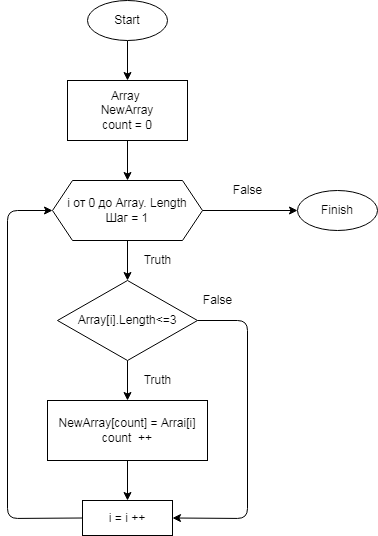

The diagram above was exported from draw.io. Its source (the exported page's mxGraphModel, read from the mxfile embedded in the PNG):
<mxGraphModel dx="842" dy="397" grid="1" gridSize="10" guides="1" tooltips="1" connect="1" arrows="1" fold="1" page="1" pageScale="1" pageWidth="827" pageHeight="1169" math="0" shadow="0">
  <root>
    <mxCell id="0" />
    <mxCell id="1" parent="0" />
    <mxCell id="9" value="" style="edgeStyle=none;html=1;" edge="1" parent="1" source="2" target="3">
      <mxGeometry relative="1" as="geometry" />
    </mxCell>
    <mxCell id="2" value="Start" style="ellipse;whiteSpace=wrap;html=1;" vertex="1" parent="1">
      <mxGeometry x="280" y="40" width="80" height="40" as="geometry" />
    </mxCell>
    <mxCell id="10" value="" style="edgeStyle=none;html=1;" edge="1" parent="1" source="3" target="4">
      <mxGeometry relative="1" as="geometry" />
    </mxCell>
    <mxCell id="3" value="Array &#10;NewArray&#10;count = 0" style="rounded=0;whiteSpace=wrap;html=1;" vertex="1" parent="1">
      <mxGeometry x="260" y="120" width="120" height="60" as="geometry" />
    </mxCell>
    <mxCell id="11" value="" style="edgeStyle=none;html=1;" edge="1" parent="1" source="4" target="5">
      <mxGeometry relative="1" as="geometry" />
    </mxCell>
    <mxCell id="17" value="" style="edgeStyle=none;html=1;" edge="1" parent="1" source="4" target="8">
      <mxGeometry relative="1" as="geometry" />
    </mxCell>
    <mxCell id="4" value="i от 0 до Array. Length&#10;Шаг = 1" style="shape=hexagon;perimeter=hexagonPerimeter2;whiteSpace=wrap;html=1;fixedSize=1;" vertex="1" parent="1">
      <mxGeometry x="245" y="220" width="150" height="60" as="geometry" />
    </mxCell>
    <mxCell id="12" value="" style="edgeStyle=none;html=1;" edge="1" parent="1" source="5" target="6">
      <mxGeometry relative="1" as="geometry" />
    </mxCell>
    <mxCell id="20" style="edgeStyle=none;html=1;exitX=1;exitY=0.5;exitDx=0;exitDy=0;entryX=1;entryY=0.5;entryDx=0;entryDy=0;" edge="1" parent="1" source="5" target="7">
      <mxGeometry relative="1" as="geometry">
        <Array as="points">
          <mxPoint x="440" y="360" />
          <mxPoint x="440" y="558" />
        </Array>
      </mxGeometry>
    </mxCell>
    <mxCell id="5" value="Array[i].Length&lt;=3" style="rhombus;whiteSpace=wrap;html=1;" vertex="1" parent="1">
      <mxGeometry x="250" y="320" width="140" height="80" as="geometry" />
    </mxCell>
    <mxCell id="24" value="" style="edgeStyle=none;html=1;" edge="1" parent="1" source="6" target="7">
      <mxGeometry relative="1" as="geometry" />
    </mxCell>
    <mxCell id="6" value="NewArray[count] = Arrai[i]&#10;count  ++" style="rounded=0;whiteSpace=wrap;html=1;" vertex="1" parent="1">
      <mxGeometry x="240" y="440" width="160" height="60" as="geometry" />
    </mxCell>
    <mxCell id="22" style="edgeStyle=none;html=1;exitX=0;exitY=0.5;exitDx=0;exitDy=0;entryX=0;entryY=0.5;entryDx=0;entryDy=0;" edge="1" parent="1" source="7" target="4">
      <mxGeometry relative="1" as="geometry">
        <Array as="points">
          <mxPoint x="200" y="558" />
          <mxPoint x="200" y="250" />
        </Array>
      </mxGeometry>
    </mxCell>
    <mxCell id="7" value="i = i ++" style="rounded=0;whiteSpace=wrap;html=1;" vertex="1" parent="1">
      <mxGeometry x="275" y="540" width="90" height="35" as="geometry" />
    </mxCell>
    <mxCell id="8" value="Finish" style="ellipse;whiteSpace=wrap;html=1;" vertex="1" parent="1">
      <mxGeometry x="490" y="230" width="80" height="40" as="geometry" />
    </mxCell>
    <mxCell id="15" value="&lt;div&gt;Truth&lt;/div&gt;" style="text;html=1;align=center;verticalAlign=middle;resizable=0;points=[];autosize=1;strokeColor=none;fillColor=none;" vertex="1" parent="1">
      <mxGeometry x="330" y="290" width="40" height="20" as="geometry" />
    </mxCell>
    <mxCell id="16" value="&lt;div&gt;&lt;span&gt;False&lt;/span&gt;&lt;br&gt;&lt;/div&gt;" style="text;html=1;align=center;verticalAlign=middle;resizable=0;points=[];autosize=1;strokeColor=none;fillColor=none;" vertex="1" parent="1">
      <mxGeometry x="420" y="220" width="40" height="20" as="geometry" />
    </mxCell>
    <mxCell id="19" value="&lt;div&gt;Truth&lt;/div&gt;" style="text;html=1;align=center;verticalAlign=middle;resizable=0;points=[];autosize=1;strokeColor=none;fillColor=none;" vertex="1" parent="1">
      <mxGeometry x="330" y="410" width="40" height="20" as="geometry" />
    </mxCell>
    <mxCell id="21" value="&lt;div&gt;&lt;span&gt;False&lt;/span&gt;&lt;br&gt;&lt;/div&gt;" style="text;html=1;align=center;verticalAlign=middle;resizable=0;points=[];autosize=1;strokeColor=none;fillColor=none;" vertex="1" parent="1">
      <mxGeometry x="390" y="330" width="40" height="20" as="geometry" />
    </mxCell>
  </root>
</mxGraphModel>